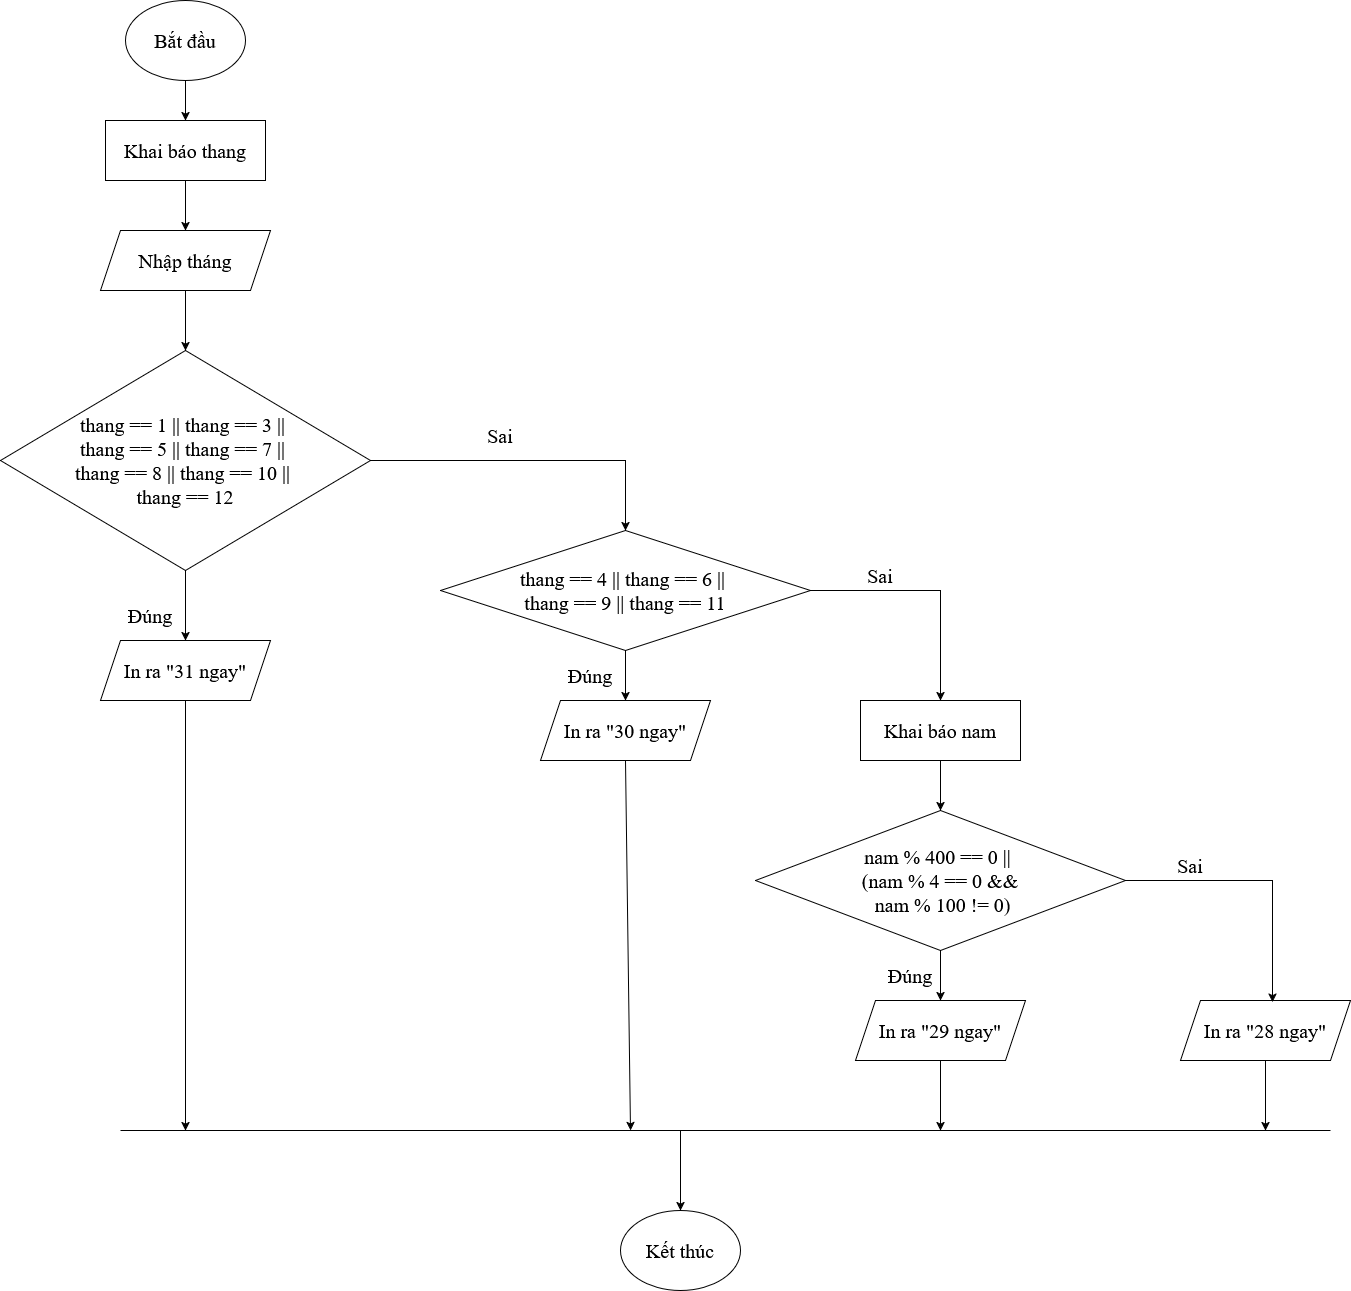

The diagram above was exported from draw.io. Its source (the exported page's mxGraphModel, read from the mxfile embedded in the PNG):
<mxGraphModel dx="945" dy="518" grid="1" gridSize="10" guides="1" tooltips="1" connect="1" arrows="1" fold="1" page="1" pageScale="1" pageWidth="850" pageHeight="1100" math="0" shadow="0">
  <root>
    <mxCell id="0" />
    <mxCell id="1" parent="0" />
    <mxCell id="HqBAK428nFcbeNQhpbWy-2" edge="1" parent="1" source="Lk59vMy1sDdd48hbI_gF-1" style="edgeStyle=orthogonalEdgeStyle;rounded=0;orthogonalLoop=1;jettySize=auto;html=1;" target="HqBAK428nFcbeNQhpbWy-1" value="">
      <mxGeometry relative="1" as="geometry" />
    </mxCell>
    <mxCell id="Lk59vMy1sDdd48hbI_gF-1" parent="1" style="ellipse;whiteSpace=wrap;html=1;fontFamily=Times New Roman;fontSize=20;" value="Bắt đầu" vertex="1">
      <mxGeometry height="80" width="120" x="365" y="150" as="geometry" />
    </mxCell>
    <mxCell id="xCVbV39Hn8egv-mZ5QLw-2" edge="1" parent="1" source="HqBAK428nFcbeNQhpbWy-1" style="edgeStyle=orthogonalEdgeStyle;rounded=0;orthogonalLoop=1;jettySize=auto;html=1;" target="xCVbV39Hn8egv-mZ5QLw-1" value="">
      <mxGeometry relative="1" as="geometry" />
    </mxCell>
    <mxCell id="HqBAK428nFcbeNQhpbWy-1" parent="1" style="rounded=0;whiteSpace=wrap;html=1;fontFamily=Times New Roman;fontSize=20;" value="Khai báo thang" vertex="1">
      <mxGeometry height="60" width="160" x="345" y="270" as="geometry" />
    </mxCell>
    <mxCell id="Xm-xQ6Db9nEWv3Zbs0LJ-2" edge="1" parent="1" source="xCVbV39Hn8egv-mZ5QLw-1" style="edgeStyle=orthogonalEdgeStyle;rounded=0;orthogonalLoop=1;jettySize=auto;html=1;" target="Xm-xQ6Db9nEWv3Zbs0LJ-1" value="">
      <mxGeometry relative="1" as="geometry" />
    </mxCell>
    <mxCell id="xCVbV39Hn8egv-mZ5QLw-1" parent="1" style="shape=parallelogram;perimeter=parallelogramPerimeter;whiteSpace=wrap;html=1;fixedSize=1;fontFamily=Times New Roman;fontSize=20;" value="Nhập tháng" vertex="1">
      <mxGeometry height="60" width="170" x="340" y="380" as="geometry" />
    </mxCell>
    <mxCell id="Xm-xQ6Db9nEWv3Zbs0LJ-4" edge="1" parent="1" source="Xm-xQ6Db9nEWv3Zbs0LJ-1" style="edgeStyle=orthogonalEdgeStyle;rounded=0;orthogonalLoop=1;jettySize=auto;html=1;" target="Xm-xQ6Db9nEWv3Zbs0LJ-3" value="">
      <mxGeometry relative="1" as="geometry" />
    </mxCell>
    <mxCell id="Xm-xQ6Db9nEWv3Zbs0LJ-1" parent="1" style="rhombus;whiteSpace=wrap;html=1;fontFamily=Times New Roman;fontSize=20;" value="&lt;div&gt;thang == 1 || thang == 3 ||&amp;nbsp;&lt;/div&gt;&lt;div&gt;thang == 5 || thang == 7 ||&amp;nbsp;&lt;/div&gt;&lt;div&gt;thang == 8 || thang == 10 ||&amp;nbsp;&lt;/div&gt;&lt;div&gt;thang == 12&lt;/div&gt;" vertex="1">
      <mxGeometry height="220" width="370" x="240" y="500" as="geometry" />
    </mxCell>
    <mxCell id="Xm-xQ6Db9nEWv3Zbs0LJ-3" parent="1" style="shape=parallelogram;perimeter=parallelogramPerimeter;whiteSpace=wrap;html=1;fixedSize=1;fontFamily=Times New Roman;fontSize=20;" value="In ra &quot;31 ngay&quot;" vertex="1">
      <mxGeometry height="60" width="170" x="340" y="790" as="geometry" />
    </mxCell>
    <mxCell id="Xm-xQ6Db9nEWv3Zbs0LJ-9" edge="1" parent="1" source="Xm-xQ6Db9nEWv3Zbs0LJ-6" style="edgeStyle=orthogonalEdgeStyle;rounded=0;orthogonalLoop=1;jettySize=auto;html=1;" target="Xm-xQ6Db9nEWv3Zbs0LJ-8" value="">
      <mxGeometry relative="1" as="geometry" />
    </mxCell>
    <mxCell id="Xm-xQ6Db9nEWv3Zbs0LJ-6" parent="1" style="rhombus;whiteSpace=wrap;html=1;fontFamily=Times New Roman;fontSize=20;" value="&lt;div&gt;thang == 4 || thang == 6 ||&amp;nbsp;&lt;/div&gt;&lt;div&gt;thang == 9 || thang == 11&lt;/div&gt;" vertex="1">
      <mxGeometry height="120" width="370" x="680" y="680" as="geometry" />
    </mxCell>
    <mxCell id="Xm-xQ6Db9nEWv3Zbs0LJ-7" edge="1" parent="1" source="Xm-xQ6Db9nEWv3Zbs0LJ-1" style="endArrow=classic;html=1;rounded=0;exitX=1;exitY=0.5;exitDx=0;exitDy=0;entryX=0.5;entryY=0;entryDx=0;entryDy=0;" target="Xm-xQ6Db9nEWv3Zbs0LJ-6" value="">
      <mxGeometry height="50" relative="1" width="50" as="geometry">
        <Array as="points">
          <mxPoint x="865" y="610" />
        </Array>
        <mxPoint x="690" y="680" as="sourcePoint" />
        <mxPoint x="740" y="630" as="targetPoint" />
      </mxGeometry>
    </mxCell>
    <mxCell id="Xm-xQ6Db9nEWv3Zbs0LJ-8" parent="1" style="shape=parallelogram;perimeter=parallelogramPerimeter;whiteSpace=wrap;html=1;fixedSize=1;fontFamily=Times New Roman;fontSize=20;" value="In ra &quot;30 ngay&quot;" vertex="1">
      <mxGeometry height="60" width="170" x="780" y="850" as="geometry" />
    </mxCell>
    <mxCell id="Xm-xQ6Db9nEWv3Zbs0LJ-12" edge="1" parent="1" source="Xm-xQ6Db9nEWv3Zbs0LJ-10" style="edgeStyle=orthogonalEdgeStyle;rounded=0;orthogonalLoop=1;jettySize=auto;html=1;" target="Xm-xQ6Db9nEWv3Zbs0LJ-11" value="">
      <mxGeometry relative="1" as="geometry" />
    </mxCell>
    <mxCell id="Xm-xQ6Db9nEWv3Zbs0LJ-10" parent="1" style="rounded=0;whiteSpace=wrap;html=1;fontFamily=Times New Roman;fontSize=20;" value="Khai báo nam" vertex="1">
      <mxGeometry height="60" width="160" x="1100" y="850" as="geometry" />
    </mxCell>
    <mxCell id="Xm-xQ6Db9nEWv3Zbs0LJ-16" edge="1" parent="1" source="Xm-xQ6Db9nEWv3Zbs0LJ-11" style="edgeStyle=orthogonalEdgeStyle;rounded=0;orthogonalLoop=1;jettySize=auto;html=1;" target="Xm-xQ6Db9nEWv3Zbs0LJ-14" value="">
      <mxGeometry relative="1" as="geometry" />
    </mxCell>
    <mxCell id="Xm-xQ6Db9nEWv3Zbs0LJ-11" parent="1" style="rhombus;whiteSpace=wrap;html=1;fontFamily=Times New Roman;fontSize=20;" value="&lt;div&gt;nam % 400 == 0 ||&amp;nbsp;&lt;/div&gt;&lt;div&gt;(nam % 4 == 0 &amp;amp;&amp;amp;&lt;/div&gt;&lt;div&gt;&amp;nbsp;nam % 100 != 0)&lt;/div&gt;" vertex="1">
      <mxGeometry height="140" width="370" x="995" y="960" as="geometry" />
    </mxCell>
    <mxCell id="Xm-xQ6Db9nEWv3Zbs0LJ-13" edge="1" parent="1" source="Xm-xQ6Db9nEWv3Zbs0LJ-6" style="endArrow=classic;html=1;rounded=0;exitX=1;exitY=0.5;exitDx=0;exitDy=0;entryX=0.5;entryY=0;entryDx=0;entryDy=0;" target="Xm-xQ6Db9nEWv3Zbs0LJ-10" value="">
      <mxGeometry height="50" relative="1" width="50" as="geometry">
        <Array as="points">
          <mxPoint x="1180" y="740" />
        </Array>
        <mxPoint x="1000" y="940" as="sourcePoint" />
        <mxPoint x="1050" y="890" as="targetPoint" />
      </mxGeometry>
    </mxCell>
    <mxCell id="Xm-xQ6Db9nEWv3Zbs0LJ-14" parent="1" style="shape=parallelogram;perimeter=parallelogramPerimeter;whiteSpace=wrap;html=1;fixedSize=1;fontFamily=Times New Roman;fontSize=20;" value="In ra &quot;29 ngay&quot;" vertex="1">
      <mxGeometry height="60" width="170" x="1095" y="1150" as="geometry" />
    </mxCell>
    <mxCell id="Xm-xQ6Db9nEWv3Zbs0LJ-15" parent="1" style="shape=parallelogram;perimeter=parallelogramPerimeter;whiteSpace=wrap;html=1;fixedSize=1;fontFamily=Times New Roman;fontSize=20;" value="In ra &quot;28 ngay&quot;" vertex="1">
      <mxGeometry height="60" width="170" x="1420" y="1150" as="geometry" />
    </mxCell>
    <mxCell id="Xm-xQ6Db9nEWv3Zbs0LJ-17" edge="1" parent="1" source="Xm-xQ6Db9nEWv3Zbs0LJ-11" style="endArrow=classic;html=1;rounded=0;exitX=1;exitY=0.5;exitDx=0;exitDy=0;entryX=0.541;entryY=0.027;entryDx=0;entryDy=0;entryPerimeter=0;" target="Xm-xQ6Db9nEWv3Zbs0LJ-15" value="">
      <mxGeometry height="50" relative="1" width="50" as="geometry">
        <Array as="points">
          <mxPoint x="1512" y="1030" />
        </Array>
        <mxPoint x="1140" y="1160" as="sourcePoint" />
        <mxPoint x="1190" y="1110" as="targetPoint" />
      </mxGeometry>
    </mxCell>
    <mxCell id="O6WJkGc9Qz-np4GR01wz-1" parent="1" style="text;html=1;whiteSpace=wrap;strokeColor=none;fillColor=none;align=center;verticalAlign=middle;rounded=0;fontFamily=Times New Roman;fontSize=20;" value="Sai" vertex="1">
      <mxGeometry height="30" width="60" x="1090" y="710" as="geometry" />
    </mxCell>
    <mxCell id="O6WJkGc9Qz-np4GR01wz-2" parent="1" style="text;html=1;whiteSpace=wrap;strokeColor=none;fillColor=none;align=center;verticalAlign=middle;rounded=0;fontFamily=Times New Roman;fontSize=20;" value="Sai" vertex="1">
      <mxGeometry height="30" width="60" x="1400" y="1000" as="geometry" />
    </mxCell>
    <mxCell id="O6WJkGc9Qz-np4GR01wz-3" parent="1" style="text;html=1;whiteSpace=wrap;strokeColor=none;fillColor=none;align=center;verticalAlign=middle;rounded=0;fontFamily=Times New Roman;fontSize=20;" value="Sai" vertex="1">
      <mxGeometry height="30" width="60" x="710" y="570" as="geometry" />
    </mxCell>
    <mxCell id="O6WJkGc9Qz-np4GR01wz-4" parent="1" style="text;html=1;whiteSpace=wrap;strokeColor=none;fillColor=none;align=center;verticalAlign=middle;rounded=0;fontFamily=Times New Roman;fontSize=20;" value="Đúng" vertex="1">
      <mxGeometry height="30" width="60" x="360" y="750" as="geometry" />
    </mxCell>
    <mxCell id="O6WJkGc9Qz-np4GR01wz-5" parent="1" style="text;html=1;whiteSpace=wrap;strokeColor=none;fillColor=none;align=center;verticalAlign=middle;rounded=0;fontFamily=Times New Roman;fontSize=20;" value="Đúng" vertex="1">
      <mxGeometry height="30" width="60" x="800" y="810" as="geometry" />
    </mxCell>
    <mxCell id="O6WJkGc9Qz-np4GR01wz-6" parent="1" style="text;html=1;whiteSpace=wrap;strokeColor=none;fillColor=none;align=center;verticalAlign=middle;rounded=0;fontFamily=Times New Roman;fontSize=20;" value="Đúng" vertex="1">
      <mxGeometry height="30" width="60" x="1120" y="1110" as="geometry" />
    </mxCell>
    <mxCell id="O6WJkGc9Qz-np4GR01wz-8" parent="1" style="ellipse;whiteSpace=wrap;html=1;fontFamily=Times New Roman;fontSize=20;" value="Kết thúc" vertex="1">
      <mxGeometry height="80" width="120" x="860" y="1360" as="geometry" />
    </mxCell>
    <mxCell id="O6WJkGc9Qz-np4GR01wz-9" edge="1" parent="1" style="endArrow=none;html=1;rounded=0;" value="">
      <mxGeometry height="50" relative="1" width="50" as="geometry">
        <mxPoint x="360" y="1280" as="sourcePoint" />
        <mxPoint x="1570" y="1280" as="targetPoint" />
      </mxGeometry>
    </mxCell>
    <mxCell id="O6WJkGc9Qz-np4GR01wz-10" edge="1" parent="1" source="Xm-xQ6Db9nEWv3Zbs0LJ-3" style="endArrow=classic;html=1;rounded=0;exitX=0.5;exitY=1;exitDx=0;exitDy=0;" value="">
      <mxGeometry height="50" relative="1" width="50" as="geometry">
        <mxPoint x="980" y="1310" as="sourcePoint" />
        <mxPoint x="425" y="1280" as="targetPoint" />
      </mxGeometry>
    </mxCell>
    <mxCell id="O6WJkGc9Qz-np4GR01wz-11" edge="1" parent="1" source="Xm-xQ6Db9nEWv3Zbs0LJ-8" style="endArrow=classic;html=1;rounded=0;exitX=0.5;exitY=1;exitDx=0;exitDy=0;" value="">
      <mxGeometry height="50" relative="1" width="50" as="geometry">
        <mxPoint x="980" y="1310" as="sourcePoint" />
        <mxPoint x="870" y="1280" as="targetPoint" />
      </mxGeometry>
    </mxCell>
    <mxCell id="O6WJkGc9Qz-np4GR01wz-12" edge="1" parent="1" source="Xm-xQ6Db9nEWv3Zbs0LJ-14" style="endArrow=classic;html=1;rounded=0;exitX=0.5;exitY=1;exitDx=0;exitDy=0;" value="">
      <mxGeometry height="50" relative="1" width="50" as="geometry">
        <mxPoint x="980" y="1310" as="sourcePoint" />
        <mxPoint x="1180" y="1280" as="targetPoint" />
      </mxGeometry>
    </mxCell>
    <mxCell id="O6WJkGc9Qz-np4GR01wz-13" edge="1" parent="1" source="Xm-xQ6Db9nEWv3Zbs0LJ-15" style="endArrow=classic;html=1;rounded=0;exitX=0.5;exitY=1;exitDx=0;exitDy=0;" value="">
      <mxGeometry height="50" relative="1" width="50" as="geometry">
        <mxPoint x="1090" y="1370" as="sourcePoint" />
        <mxPoint x="1505" y="1280" as="targetPoint" />
      </mxGeometry>
    </mxCell>
    <mxCell id="O6WJkGc9Qz-np4GR01wz-14" edge="1" parent="1" style="endArrow=classic;html=1;rounded=0;entryX=0.5;entryY=0;entryDx=0;entryDy=0;" target="O6WJkGc9Qz-np4GR01wz-8" value="">
      <mxGeometry height="50" relative="1" width="50" as="geometry">
        <mxPoint x="920" y="1280" as="sourcePoint" />
        <mxPoint x="1140" y="1320" as="targetPoint" />
      </mxGeometry>
    </mxCell>
  </root>
</mxGraphModel>